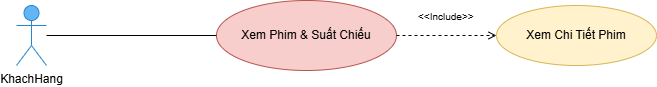

The diagram above was exported from draw.io. Its source (the exported page's mxGraphModel, read from the mxfile embedded in the PNG):
<mxGraphModel dx="1259" dy="556" grid="1" gridSize="10" guides="1" tooltips="1" connect="1" arrows="1" fold="1" page="1" pageScale="1" pageWidth="827" pageHeight="1169" math="0" shadow="0">
  <root>
    <mxCell id="0" />
    <mxCell id="1" parent="0" />
    <mxCell id="actor-khachhang" value="KhachHang" style="shape=umlActor;verticalLabelPosition=bottom;verticalAlign=top;html=1;outlineConnect=0;fillColor=#64b5f6;strokeColor=#2986cc;" parent="1" vertex="1">
      <mxGeometry x="100" y="240" width="30" height="60" as="geometry" />
    </mxCell>
    <mxCell id="uc-view" value="Xem Phim &amp; Suất Chiếu" style="ellipse;whiteSpace=wrap;html=1;fillColor=#f8cecc;strokeColor=#b85450;" parent="1" vertex="1">
      <mxGeometry x="300" y="235" width="180" height="70" as="geometry" />
    </mxCell>
    <mxCell id="uc-view-detail" value="Xem Chi Tiết Phim" style="ellipse;whiteSpace=wrap;html=1;fillColor=#fff2cc;strokeColor=#d6b656;" parent="1" vertex="1">
      <mxGeometry x="580" y="240" width="160" height="60" as="geometry" />
    </mxCell>
    <mxCell id="rel-kh-view" style="endArrow=none;html=1;rounded=0;" parent="1" source="actor-khachhang" target="uc-view" edge="1">
      <mxGeometry relative="1" as="geometry" />
    </mxCell>
    <mxCell id="rel-include-detail" value="&lt;font style=&quot;font-size: 10px;&quot;&gt;&amp;lt;&amp;lt;Include&amp;gt;&amp;gt;&lt;/font&gt;" style="endArrow=open;endFill=0;dashed=1;html=1;rounded=0;edgeStyle=orthogonalEdgeStyle;align=left;verticalAlign=bottom;" parent="1" source="uc-view" target="uc-view-detail" edge="1">
      <mxGeometry x="-0.6" y="10" relative="1" as="geometry">
        <mxPoint as="offset" />
      </mxGeometry>
    </mxCell>
  </root>
</mxGraphModel>